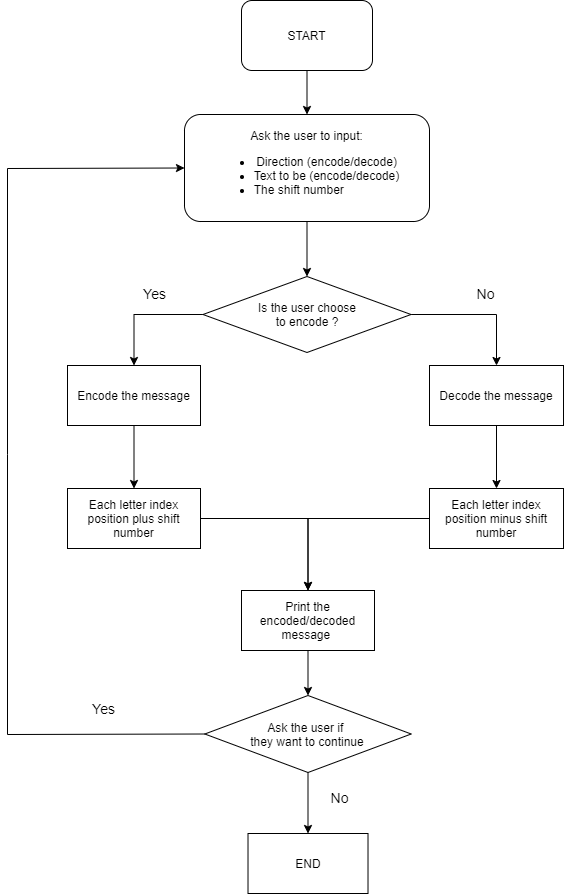

The diagram above was exported from draw.io. Its source (the exported page's mxGraphModel, read from the mxfile embedded in the PNG):
<mxGraphModel dx="1422" dy="762" grid="0" gridSize="10" guides="1" tooltips="1" connect="1" arrows="1" fold="1" page="1" pageScale="1" pageWidth="850" pageHeight="1100" math="0" shadow="0">
  <root>
    <mxCell id="0" />
    <mxCell id="1" parent="0" />
    <mxCell id="ZfpSxpM3OOhWiZEe11JT-2" value="" style="edgeStyle=orthogonalEdgeStyle;rounded=0;orthogonalLoop=1;jettySize=auto;html=1;" edge="1" parent="1" source="O78adMxrXKlD1doG2rix-1" target="ZfpSxpM3OOhWiZEe11JT-1">
      <mxGeometry relative="1" as="geometry" />
    </mxCell>
    <mxCell id="O78adMxrXKlD1doG2rix-1" value="START" style="rounded=1;whiteSpace=wrap;html=1;" parent="1" vertex="1">
      <mxGeometry x="360" y="50" width="131" height="70" as="geometry" />
    </mxCell>
    <mxCell id="ZfpSxpM3OOhWiZEe11JT-8" value="" style="edgeStyle=orthogonalEdgeStyle;rounded=0;orthogonalLoop=1;jettySize=auto;html=1;" edge="1" parent="1" source="ZfpSxpM3OOhWiZEe11JT-1" target="ZfpSxpM3OOhWiZEe11JT-7">
      <mxGeometry relative="1" as="geometry" />
    </mxCell>
    <mxCell id="ZfpSxpM3OOhWiZEe11JT-1" value="Ask the user to input:&lt;br&gt;&lt;ul&gt;&lt;li&gt;Direction (encode/decode)&lt;/li&gt;&lt;li style=&quot;text-align: left&quot;&gt;Text to be (encode/decode)&lt;/li&gt;&lt;li style=&quot;text-align: left&quot;&gt;The shift number&lt;/li&gt;&lt;/ul&gt;" style="rounded=1;whiteSpace=wrap;html=1;" vertex="1" parent="1">
      <mxGeometry x="303" y="164" width="245" height="107" as="geometry" />
    </mxCell>
    <mxCell id="ZfpSxpM3OOhWiZEe11JT-10" value="" style="edgeStyle=orthogonalEdgeStyle;rounded=0;orthogonalLoop=1;jettySize=auto;html=1;" edge="1" parent="1" source="ZfpSxpM3OOhWiZEe11JT-7" target="ZfpSxpM3OOhWiZEe11JT-9">
      <mxGeometry relative="1" as="geometry" />
    </mxCell>
    <mxCell id="ZfpSxpM3OOhWiZEe11JT-12" value="" style="edgeStyle=orthogonalEdgeStyle;rounded=0;orthogonalLoop=1;jettySize=auto;html=1;" edge="1" parent="1" source="ZfpSxpM3OOhWiZEe11JT-7" target="ZfpSxpM3OOhWiZEe11JT-11">
      <mxGeometry relative="1" as="geometry" />
    </mxCell>
    <mxCell id="ZfpSxpM3OOhWiZEe11JT-7" value="Is the user choose&lt;br&gt;to encode ?" style="rhombus;whiteSpace=wrap;html=1;align=center;" vertex="1" parent="1">
      <mxGeometry x="321.5" y="326" width="208" height="76" as="geometry" />
    </mxCell>
    <mxCell id="ZfpSxpM3OOhWiZEe11JT-16" value="" style="edgeStyle=orthogonalEdgeStyle;rounded=0;orthogonalLoop=1;jettySize=auto;html=1;fontSize=14;" edge="1" parent="1" source="ZfpSxpM3OOhWiZEe11JT-9" target="ZfpSxpM3OOhWiZEe11JT-15">
      <mxGeometry relative="1" as="geometry" />
    </mxCell>
    <mxCell id="ZfpSxpM3OOhWiZEe11JT-9" value="Encode the message" style="whiteSpace=wrap;html=1;" vertex="1" parent="1">
      <mxGeometry x="186" y="415" width="133" height="60" as="geometry" />
    </mxCell>
    <mxCell id="ZfpSxpM3OOhWiZEe11JT-18" value="" style="edgeStyle=orthogonalEdgeStyle;rounded=0;orthogonalLoop=1;jettySize=auto;html=1;fontSize=14;" edge="1" parent="1" source="ZfpSxpM3OOhWiZEe11JT-11" target="ZfpSxpM3OOhWiZEe11JT-17">
      <mxGeometry relative="1" as="geometry" />
    </mxCell>
    <mxCell id="ZfpSxpM3OOhWiZEe11JT-11" value="Decode the message" style="whiteSpace=wrap;html=1;" vertex="1" parent="1">
      <mxGeometry x="548" y="415" width="134" height="60" as="geometry" />
    </mxCell>
    <mxCell id="ZfpSxpM3OOhWiZEe11JT-13" value="&lt;font style=&quot;font-size: 14px&quot;&gt;Yes&lt;/font&gt;" style="text;html=1;align=center;verticalAlign=middle;resizable=0;points=[];autosize=1;strokeColor=none;fillColor=none;" vertex="1" parent="1">
      <mxGeometry x="256" y="333" width="33" height="19" as="geometry" />
    </mxCell>
    <mxCell id="ZfpSxpM3OOhWiZEe11JT-14" value="&lt;font style=&quot;font-size: 14px&quot;&gt;No&lt;/font&gt;" style="text;html=1;align=center;verticalAlign=middle;resizable=0;points=[];autosize=1;strokeColor=none;fillColor=none;" vertex="1" parent="1">
      <mxGeometry x="590" y="333" width="28" height="19" as="geometry" />
    </mxCell>
    <mxCell id="ZfpSxpM3OOhWiZEe11JT-20" value="" style="edgeStyle=orthogonalEdgeStyle;rounded=0;orthogonalLoop=1;jettySize=auto;html=1;fontSize=14;" edge="1" parent="1" source="ZfpSxpM3OOhWiZEe11JT-15" target="ZfpSxpM3OOhWiZEe11JT-19">
      <mxGeometry relative="1" as="geometry" />
    </mxCell>
    <mxCell id="ZfpSxpM3OOhWiZEe11JT-15" value="Each letter index position plus shift number" style="whiteSpace=wrap;html=1;" vertex="1" parent="1">
      <mxGeometry x="186" y="538" width="133" height="60" as="geometry" />
    </mxCell>
    <mxCell id="ZfpSxpM3OOhWiZEe11JT-21" value="" style="edgeStyle=orthogonalEdgeStyle;rounded=0;orthogonalLoop=1;jettySize=auto;html=1;fontSize=14;" edge="1" parent="1" source="ZfpSxpM3OOhWiZEe11JT-17" target="ZfpSxpM3OOhWiZEe11JT-19">
      <mxGeometry relative="1" as="geometry" />
    </mxCell>
    <mxCell id="ZfpSxpM3OOhWiZEe11JT-17" value="Each letter index position minus shift number" style="whiteSpace=wrap;html=1;" vertex="1" parent="1">
      <mxGeometry x="548" y="538" width="134" height="60" as="geometry" />
    </mxCell>
    <mxCell id="ZfpSxpM3OOhWiZEe11JT-23" value="" style="edgeStyle=orthogonalEdgeStyle;rounded=0;orthogonalLoop=1;jettySize=auto;html=1;fontSize=14;" edge="1" parent="1" source="ZfpSxpM3OOhWiZEe11JT-19" target="ZfpSxpM3OOhWiZEe11JT-22">
      <mxGeometry relative="1" as="geometry" />
    </mxCell>
    <mxCell id="ZfpSxpM3OOhWiZEe11JT-19" value="Print the encoded/decoded&lt;br&gt;message&amp;nbsp;" style="whiteSpace=wrap;html=1;" vertex="1" parent="1">
      <mxGeometry x="360" y="640" width="133" height="60" as="geometry" />
    </mxCell>
    <mxCell id="ZfpSxpM3OOhWiZEe11JT-25" value="" style="edgeStyle=orthogonalEdgeStyle;rounded=0;orthogonalLoop=1;jettySize=auto;html=1;fontSize=14;" edge="1" parent="1" source="ZfpSxpM3OOhWiZEe11JT-22" target="ZfpSxpM3OOhWiZEe11JT-24">
      <mxGeometry relative="1" as="geometry" />
    </mxCell>
    <mxCell id="ZfpSxpM3OOhWiZEe11JT-22" value="Ask the user if &lt;br&gt;they want to continue" style="rhombus;whiteSpace=wrap;html=1;" vertex="1" parent="1">
      <mxGeometry x="323.32" y="745" width="206.37" height="77" as="geometry" />
    </mxCell>
    <mxCell id="ZfpSxpM3OOhWiZEe11JT-24" value="END" style="whiteSpace=wrap;html=1;" vertex="1" parent="1">
      <mxGeometry x="366.505" y="883" width="120" height="60" as="geometry" />
    </mxCell>
    <mxCell id="ZfpSxpM3OOhWiZEe11JT-26" value="&lt;font style=&quot;font-size: 14px&quot;&gt;No&lt;/font&gt;" style="text;html=1;align=center;verticalAlign=middle;resizable=0;points=[];autosize=1;strokeColor=none;fillColor=none;" vertex="1" parent="1">
      <mxGeometry x="444" y="837" width="28" height="19" as="geometry" />
    </mxCell>
    <mxCell id="ZfpSxpM3OOhWiZEe11JT-27" value="" style="endArrow=classic;html=1;rounded=0;fontSize=14;exitX=0;exitY=0.5;exitDx=0;exitDy=0;entryX=0;entryY=0.5;entryDx=0;entryDy=0;" edge="1" parent="1" source="ZfpSxpM3OOhWiZEe11JT-22" target="ZfpSxpM3OOhWiZEe11JT-1">
      <mxGeometry width="50" height="50" relative="1" as="geometry">
        <mxPoint x="247.5" y="789" as="sourcePoint" />
        <mxPoint x="126" y="63" as="targetPoint" />
        <Array as="points">
          <mxPoint x="126" y="784" />
          <mxPoint x="126" y="504" />
          <mxPoint x="126" y="218" />
        </Array>
      </mxGeometry>
    </mxCell>
    <mxCell id="ZfpSxpM3OOhWiZEe11JT-28" value="&lt;font style=&quot;font-size: 14px&quot;&gt;Yes&lt;/font&gt;" style="text;html=1;align=center;verticalAlign=middle;resizable=0;points=[];autosize=1;strokeColor=none;fillColor=none;" vertex="1" parent="1">
      <mxGeometry x="205" y="748" width="33" height="19" as="geometry" />
    </mxCell>
  </root>
</mxGraphModel>